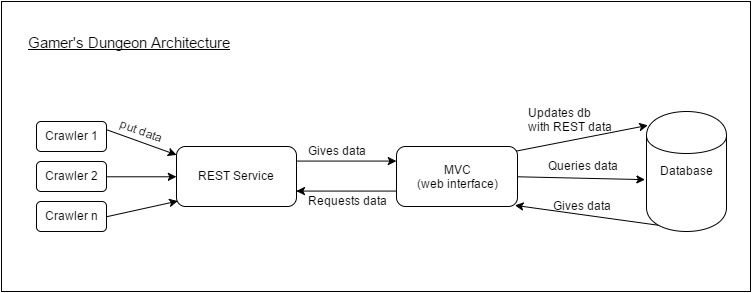

The diagram above was exported from draw.io. Its source (the exported page's mxGraphModel, read from the mxfile embedded in the PNG):
<mxGraphModel dx="1087" dy="619" grid="1" gridSize="10" guides="1" tooltips="1" connect="1" arrows="1" fold="1" page="1" pageScale="1" pageWidth="850" pageHeight="1100" background="#ffffff" math="0" shadow="0">
  <root>
    <mxCell id="0" />
    <mxCell id="1" parent="0" />
    <mxCell id="23b498ef0c9e18ff-28" value="" style="whiteSpace=wrap;html=1;" vertex="1" parent="1">
      <mxGeometry x="71" y="380" width="749" height="290" as="geometry" />
    </mxCell>
    <mxCell id="23b498ef0c9e18ff-1" value="&lt;font style=&quot;font-size: 15px&quot;&gt;Gamer's Dungeon Architecture&lt;/font&gt;" style="text;html=1;resizable=0;points=[];autosize=1;align=left;verticalAlign=top;spacingTop=-4;fontStyle=4" vertex="1" parent="1">
      <mxGeometry x="96" y="410" width="220" height="20" as="geometry" />
    </mxCell>
    <mxCell id="23b498ef0c9e18ff-11" style="edgeStyle=none;rounded=0;html=1;exitX=1;exitY=0.25;endArrow=classic;endFill=1;jettySize=auto;orthogonalLoop=1;strokeColor=#000000;" edge="1" parent="1" source="23b498ef0c9e18ff-2" target="23b498ef0c9e18ff-5">
      <mxGeometry relative="1" as="geometry">
        <mxPoint x="256" y="530" as="targetPoint" />
      </mxGeometry>
    </mxCell>
    <mxCell id="23b498ef0c9e18ff-2" value="Crawler 1" style="rounded=1;whiteSpace=wrap;html=1;" vertex="1" parent="1">
      <mxGeometry x="106" y="500" width="70" height="30" as="geometry" />
    </mxCell>
    <mxCell id="23b498ef0c9e18ff-12" style="edgeStyle=none;rounded=0;html=1;exitX=1;exitY=0.5;entryX=0;entryY=0.5;endArrow=classic;endFill=1;jettySize=auto;orthogonalLoop=1;strokeColor=#000000;" edge="1" parent="1" source="23b498ef0c9e18ff-3" target="23b498ef0c9e18ff-5">
      <mxGeometry relative="1" as="geometry" />
    </mxCell>
    <mxCell id="23b498ef0c9e18ff-3" value="Crawler 2" style="rounded=1;whiteSpace=wrap;html=1;" vertex="1" parent="1">
      <mxGeometry x="106" y="540" width="70" height="30" as="geometry" />
    </mxCell>
    <mxCell id="23b498ef0c9e18ff-13" style="edgeStyle=none;rounded=0;html=1;exitX=1;exitY=0.5;entryX=0.008;entryY=0.917;endArrow=classic;endFill=1;jettySize=auto;orthogonalLoop=1;strokeColor=#000000;entryPerimeter=0;" edge="1" parent="1" source="23b498ef0c9e18ff-4" target="23b498ef0c9e18ff-5">
      <mxGeometry relative="1" as="geometry" />
    </mxCell>
    <mxCell id="23b498ef0c9e18ff-4" value="Crawler n" style="rounded=1;whiteSpace=wrap;html=1;" vertex="1" parent="1">
      <mxGeometry x="106" y="580" width="70" height="30" as="geometry" />
    </mxCell>
    <mxCell id="23b498ef0c9e18ff-7" style="edgeStyle=none;rounded=0;html=1;exitX=1;exitY=0.25;entryX=0;entryY=0.25;endArrow=classic;endFill=1;jettySize=auto;orthogonalLoop=1;strokeColor=#000000;" edge="1" parent="1" source="23b498ef0c9e18ff-5" target="23b498ef0c9e18ff-6">
      <mxGeometry relative="1" as="geometry" />
    </mxCell>
    <mxCell id="23b498ef0c9e18ff-5" value="REST Service" style="rounded=1;whiteSpace=wrap;html=1;" vertex="1" parent="1">
      <mxGeometry x="246" y="525" width="120" height="60" as="geometry" />
    </mxCell>
    <mxCell id="23b498ef0c9e18ff-8" style="edgeStyle=none;rounded=0;html=1;exitX=0;exitY=0.75;entryX=1;entryY=0.75;endArrow=classic;endFill=1;jettySize=auto;orthogonalLoop=1;strokeColor=#000000;" edge="1" parent="1" source="23b498ef0c9e18ff-6" target="23b498ef0c9e18ff-5">
      <mxGeometry relative="1" as="geometry" />
    </mxCell>
    <mxCell id="23b498ef0c9e18ff-18" style="edgeStyle=none;rounded=0;html=1;exitX=1;exitY=0.5;endArrow=classic;endFill=1;jettySize=auto;orthogonalLoop=1;strokeColor=#000000;entryX=-0.023;entryY=0.564;entryPerimeter=0;" edge="1" parent="1" source="23b498ef0c9e18ff-6" target="23b498ef0c9e18ff-16">
      <mxGeometry relative="1" as="geometry">
        <mxPoint x="706" y="555" as="targetPoint" />
      </mxGeometry>
    </mxCell>
    <mxCell id="23b498ef0c9e18ff-23" style="edgeStyle=none;rounded=0;html=1;exitX=0.992;exitY=0.083;entryX=0.015;entryY=0.114;entryPerimeter=0;endArrow=classic;endFill=1;jettySize=auto;orthogonalLoop=1;strokeColor=#000000;exitPerimeter=0;" edge="1" parent="1" source="23b498ef0c9e18ff-6" target="23b498ef0c9e18ff-16">
      <mxGeometry relative="1" as="geometry" />
    </mxCell>
    <mxCell id="23b498ef0c9e18ff-6" value="MVC&lt;div&gt;(web interface)&lt;/div&gt;" style="rounded=1;whiteSpace=wrap;html=1;" vertex="1" parent="1">
      <mxGeometry x="466" y="525" width="121" height="60" as="geometry" />
    </mxCell>
    <mxCell id="23b498ef0c9e18ff-9" value="Requests data" style="text;html=1;resizable=0;points=[];autosize=1;align=left;verticalAlign=top;spacingTop=-4;" vertex="1" parent="1">
      <mxGeometry x="376" y="570" width="90" height="20" as="geometry" />
    </mxCell>
    <mxCell id="23b498ef0c9e18ff-10" value="Gives data" style="text;html=1;resizable=0;points=[];autosize=1;align=left;verticalAlign=top;spacingTop=-4;" vertex="1" parent="1">
      <mxGeometry x="376" y="520" width="70" height="20" as="geometry" />
    </mxCell>
    <mxCell id="23b498ef0c9e18ff-14" value="put data" style="text;html=1;resizable=0;points=[];autosize=1;align=left;verticalAlign=top;spacingTop=-4;rotation=20;" vertex="1" parent="1">
      <mxGeometry x="187" y="502" width="60" height="20" as="geometry" />
    </mxCell>
    <mxCell id="23b498ef0c9e18ff-26" style="edgeStyle=none;rounded=0;html=1;exitX=0.15;exitY=0.95;exitPerimeter=0;entryX=0.977;entryY=0.979;entryPerimeter=0;endArrow=classic;endFill=1;jettySize=auto;orthogonalLoop=1;strokeColor=#000000;" edge="1" parent="1" source="23b498ef0c9e18ff-16" target="23b498ef0c9e18ff-6">
      <mxGeometry relative="1" as="geometry" />
    </mxCell>
    <mxCell id="23b498ef0c9e18ff-16" value="Database" style="shape=cylinder;whiteSpace=wrap;html=1;" vertex="1" parent="1">
      <mxGeometry x="716" y="490" width="80" height="120" as="geometry" />
    </mxCell>
    <mxCell id="23b498ef0c9e18ff-21" value="Updates db&lt;div&gt;with REST data&lt;/div&gt;" style="text;html=1;resizable=0;points=[];autosize=1;align=left;verticalAlign=top;spacingTop=-4;rotation=0;" vertex="1" parent="1">
      <mxGeometry x="596" y="482" width="100" height="30" as="geometry" />
    </mxCell>
    <mxCell id="23b498ef0c9e18ff-24" value="Queries data" style="text;html=1;resizable=0;points=[];autosize=1;align=left;verticalAlign=top;spacingTop=-4;" vertex="1" parent="1">
      <mxGeometry x="616" y="535" width="80" height="20" as="geometry" />
    </mxCell>
    <mxCell id="23b498ef0c9e18ff-27" value="Gives data" style="text;html=1;resizable=0;points=[];autosize=1;align=left;verticalAlign=top;spacingTop=-4;rotation=0;" vertex="1" parent="1">
      <mxGeometry x="621" y="575" width="70" height="20" as="geometry" />
    </mxCell>
  </root>
</mxGraphModel>